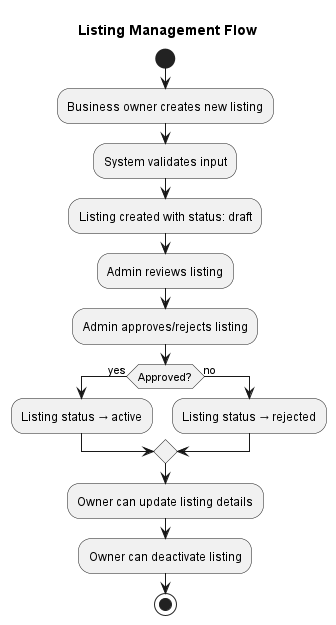

The diagram above was rendered by PlantUML. Its source (embedded in the PNG):
@startuml
title Listing Management Flow

start
:Business owner creates new listing;
:System validates input;
:Listing created with status: draft;
:Admin reviews listing;
:Admin approves/rejects listing;
if (Approved?) then (yes)
  :Listing status → active;
else (no)
  :Listing status → rejected;
endif
:Owner can update listing details;
:Owner can deactivate listing;
stop
@enduml